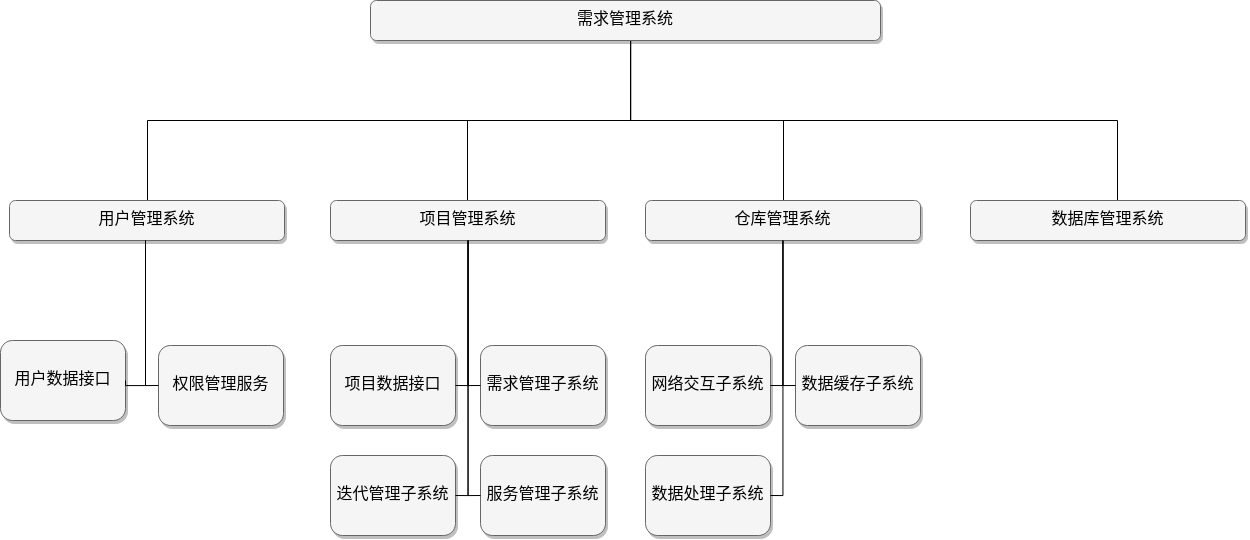

The diagram above was exported from draw.io. Its source (the exported page's mxGraphModel, read from the mxfile embedded in the PNG):
<mxGraphModel dx="2585" dy="1280" grid="1" gridSize="10" guides="1" tooltips="1" connect="1" arrows="1" fold="1" page="1" pageScale="1.5" pageWidth="1169" pageHeight="826" background="none" math="0" shadow="0">
  <root>
    <mxCell id="0" style=";html=1;" />
    <mxCell id="1" style=";html=1;" parent="0" />
    <mxCell id="8Qj14MMUi2vkMsFkyxXs-4" style="edgeStyle=orthogonalEdgeStyle;rounded=0;orthogonalLoop=1;jettySize=auto;html=1;strokeColor=default;endArrow=none;endFill=0;" edge="1" parent="1" source="303ed1de8c2c98b4-4" target="303ed1de8c2c98b4-7">
      <mxGeometry relative="1" as="geometry">
        <Array as="points">
          <mxPoint x="740" y="260" />
          <mxPoint x="257" y="260" />
        </Array>
      </mxGeometry>
    </mxCell>
    <mxCell id="8Qj14MMUi2vkMsFkyxXs-5" style="edgeStyle=orthogonalEdgeStyle;rounded=0;orthogonalLoop=1;jettySize=auto;html=1;exitX=0.5;exitY=1;exitDx=0;exitDy=0;endArrow=none;endFill=0;strokeColor=default;" edge="1" parent="1" source="303ed1de8c2c98b4-4" target="303ed1de8c2c98b4-5">
      <mxGeometry relative="1" as="geometry">
        <Array as="points">
          <mxPoint x="740" y="180" />
          <mxPoint x="740" y="260" />
          <mxPoint x="577" y="260" />
        </Array>
      </mxGeometry>
    </mxCell>
    <mxCell id="8Qj14MMUi2vkMsFkyxXs-6" style="edgeStyle=orthogonalEdgeStyle;rounded=0;orthogonalLoop=1;jettySize=auto;html=1;exitX=0.5;exitY=1;exitDx=0;exitDy=0;endArrow=none;endFill=0;strokeColor=default;" edge="1" parent="1" source="303ed1de8c2c98b4-4" target="303ed1de8c2c98b4-6">
      <mxGeometry relative="1" as="geometry">
        <Array as="points">
          <mxPoint x="740" y="180" />
          <mxPoint x="740" y="260" />
          <mxPoint x="893" y="260" />
        </Array>
      </mxGeometry>
    </mxCell>
    <mxCell id="8Qj14MMUi2vkMsFkyxXs-8" style="edgeStyle=orthogonalEdgeStyle;rounded=0;orthogonalLoop=1;jettySize=auto;html=1;endArrow=none;endFill=0;strokeColor=default;" edge="1" parent="1" source="303ed1de8c2c98b4-4" target="8Qj14MMUi2vkMsFkyxXs-7">
      <mxGeometry relative="1" as="geometry">
        <Array as="points">
          <mxPoint x="740" y="260" />
          <mxPoint x="1227" y="260" />
        </Array>
      </mxGeometry>
    </mxCell>
    <mxCell id="303ed1de8c2c98b4-4" value="需求管理系统" style="whiteSpace=wrap;html=1;rounded=1;shadow=1;strokeWidth=1;fontSize=16;align=center;fillColor=#f5f5f5;strokeColor=#666666;" parent="1" vertex="1">
      <mxGeometry x="480" y="140" width="510" height="40" as="geometry" />
    </mxCell>
    <mxCell id="303ed1de8c2c98b4-5" value="项目管理系统" style="whiteSpace=wrap;html=1;rounded=1;shadow=1;strokeWidth=1;fontSize=16;align=center;fillColor=#f5f5f5;strokeColor=#666666;" parent="1" vertex="1">
      <mxGeometry x="440" y="340" width="275" height="40" as="geometry" />
    </mxCell>
    <mxCell id="303ed1de8c2c98b4-6" value="仓库管理系统" style="whiteSpace=wrap;html=1;rounded=1;shadow=1;strokeWidth=1;fontSize=16;align=center;fillColor=#f5f5f5;strokeColor=#666666;" parent="1" vertex="1">
      <mxGeometry x="755" y="340" width="275" height="40" as="geometry" />
    </mxCell>
    <mxCell id="303ed1de8c2c98b4-7" value="用户管理系统" style="whiteSpace=wrap;html=1;rounded=1;shadow=1;strokeWidth=1;fontSize=16;align=center;fillColor=#f5f5f5;strokeColor=#666666;" parent="1" vertex="1">
      <mxGeometry x="119" y="340" width="275" height="40" as="geometry" />
    </mxCell>
    <mxCell id="303ed1de8c2c98b4-10" value="项目数据接口" style="whiteSpace=wrap;html=1;rounded=1;shadow=1;strokeWidth=1;fontSize=16;align=center;fillColor=#f5f5f5;strokeColor=#666666;" parent="1" vertex="1">
      <mxGeometry x="440" y="485" width="125" height="80" as="geometry" />
    </mxCell>
    <mxCell id="303ed1de8c2c98b4-12" value="需求管理子系统" style="whiteSpace=wrap;html=1;rounded=1;shadow=1;strokeWidth=1;fontSize=16;align=center;fillColor=#f5f5f5;strokeColor=#666666;" parent="1" vertex="1">
      <mxGeometry x="590" y="485" width="125" height="80" as="geometry" />
    </mxCell>
    <mxCell id="303ed1de8c2c98b4-13" value="网络交互子系统" style="whiteSpace=wrap;html=1;rounded=1;shadow=1;strokeWidth=1;fontSize=16;align=center;fillColor=#f5f5f5;strokeColor=#666666;" parent="1" vertex="1">
      <mxGeometry x="755" y="485" width="125" height="80" as="geometry" />
    </mxCell>
    <mxCell id="303ed1de8c2c98b4-14" value="数据缓存子系统" style="whiteSpace=wrap;html=1;rounded=1;shadow=1;strokeWidth=1;fontSize=16;align=center;fillColor=#f5f5f5;strokeColor=#666666;" parent="1" vertex="1">
      <mxGeometry x="905" y="485" width="125" height="80" as="geometry" />
    </mxCell>
    <mxCell id="303ed1de8c2c98b4-15" value="用户数据接口" style="whiteSpace=wrap;html=1;rounded=1;shadow=1;strokeWidth=1;fontSize=16;align=center;fillColor=#f5f5f5;strokeColor=#666666;" parent="1" vertex="1">
      <mxGeometry x="110" y="480" width="125" height="80" as="geometry" />
    </mxCell>
    <mxCell id="303ed1de8c2c98b4-16" value="权限管理服务" style="whiteSpace=wrap;html=1;rounded=1;shadow=1;strokeWidth=1;fontSize=16;align=center;fillColor=#f5f5f5;strokeColor=#666666;" parent="1" vertex="1">
      <mxGeometry x="268" y="485" width="125" height="80" as="geometry" />
    </mxCell>
    <mxCell id="303ed1de8c2c98b4-21" value="迭代管理子系统" style="whiteSpace=wrap;html=1;rounded=1;shadow=1;strokeWidth=1;fontSize=16;align=center;fillColor=#f5f5f5;strokeColor=#666666;" parent="1" vertex="1">
      <mxGeometry x="440" y="595" width="125" height="80" as="geometry" />
    </mxCell>
    <mxCell id="303ed1de8c2c98b4-22" value="服务管理子系统" style="whiteSpace=wrap;html=1;rounded=1;shadow=1;strokeWidth=1;fontSize=16;align=center;fillColor=#f5f5f5;strokeColor=#666666;" parent="1" vertex="1">
      <mxGeometry x="590" y="595" width="125" height="80" as="geometry" />
    </mxCell>
    <mxCell id="303ed1de8c2c98b4-23" value="数据处理子系统" style="whiteSpace=wrap;html=1;rounded=1;shadow=1;strokeWidth=1;fontSize=16;align=center;fillColor=#f5f5f5;strokeColor=#666666;" parent="1" vertex="1">
      <mxGeometry x="755" y="595" width="125" height="80" as="geometry" />
    </mxCell>
    <mxCell id="303ed1de8c2c98b4-85" style="edgeStyle=orthogonalEdgeStyle;html=1;startSize=6;endFill=0;endSize=6;strokeWidth=1;fontSize=16;rounded=0;entryX=1;entryY=0.5;endArrow=none;" parent="1" source="303ed1de8c2c98b4-5" target="303ed1de8c2c98b4-10" edge="1">
      <mxGeometry relative="1" as="geometry">
        <Array as="points">
          <mxPoint x="578" y="525" />
        </Array>
      </mxGeometry>
    </mxCell>
    <mxCell id="303ed1de8c2c98b4-86" style="edgeStyle=orthogonalEdgeStyle;html=1;startSize=6;endFill=0;endSize=6;strokeWidth=1;fontSize=16;rounded=0;entryX=1;entryY=0.5;endArrow=none;" parent="1" source="303ed1de8c2c98b4-5" target="303ed1de8c2c98b4-21" edge="1">
      <mxGeometry relative="1" as="geometry">
        <Array as="points">
          <mxPoint x="578" y="635" />
        </Array>
      </mxGeometry>
    </mxCell>
    <mxCell id="303ed1de8c2c98b4-89" style="edgeStyle=orthogonalEdgeStyle;html=1;startSize=6;endFill=0;endSize=6;strokeWidth=1;fontSize=16;rounded=0;entryX=0;entryY=0.5;endArrow=none;" parent="1" source="303ed1de8c2c98b4-5" target="303ed1de8c2c98b4-12" edge="1">
      <mxGeometry relative="1" as="geometry">
        <Array as="points">
          <mxPoint x="578" y="525" />
        </Array>
      </mxGeometry>
    </mxCell>
    <mxCell id="303ed1de8c2c98b4-90" style="edgeStyle=orthogonalEdgeStyle;html=1;startSize=6;endFill=0;endSize=6;strokeWidth=1;fontSize=16;rounded=0;entryX=0;entryY=0.5;endArrow=none;" parent="1" source="303ed1de8c2c98b4-5" target="303ed1de8c2c98b4-22" edge="1">
      <mxGeometry relative="1" as="geometry">
        <Array as="points">
          <mxPoint x="578" y="635" />
        </Array>
      </mxGeometry>
    </mxCell>
    <mxCell id="303ed1de8c2c98b4-92" style="edgeStyle=orthogonalEdgeStyle;html=1;startSize=6;endFill=0;endSize=6;strokeWidth=1;fontSize=16;rounded=0;endArrow=none;entryX=1;entryY=0.5;" parent="1" source="303ed1de8c2c98b4-6" target="303ed1de8c2c98b4-13" edge="1">
      <mxGeometry relative="1" as="geometry">
        <Array as="points">
          <mxPoint x="892" y="525" />
        </Array>
      </mxGeometry>
    </mxCell>
    <mxCell id="303ed1de8c2c98b4-93" style="edgeStyle=orthogonalEdgeStyle;html=1;startSize=6;endFill=0;endSize=6;strokeWidth=1;fontSize=16;rounded=0;endArrow=none;entryX=1;entryY=0.5;" parent="1" source="303ed1de8c2c98b4-6" target="303ed1de8c2c98b4-23" edge="1">
      <mxGeometry relative="1" as="geometry">
        <Array as="points">
          <mxPoint x="893" y="635" />
        </Array>
      </mxGeometry>
    </mxCell>
    <mxCell id="303ed1de8c2c98b4-96" style="edgeStyle=orthogonalEdgeStyle;html=1;startSize=6;endFill=0;endSize=6;strokeWidth=1;fontSize=16;rounded=0;endArrow=none;entryX=0;entryY=0.5;" parent="1" source="303ed1de8c2c98b4-6" target="303ed1de8c2c98b4-14" edge="1">
      <mxGeometry relative="1" as="geometry">
        <Array as="points">
          <mxPoint x="892" y="525" />
        </Array>
      </mxGeometry>
    </mxCell>
    <mxCell id="303ed1de8c2c98b4-99" style="edgeStyle=orthogonalEdgeStyle;html=1;startSize=6;endFill=0;endSize=6;strokeWidth=1;fontSize=16;rounded=0;endArrow=none;entryX=1;entryY=0.5;" parent="1" source="303ed1de8c2c98b4-7" target="303ed1de8c2c98b4-15" edge="1">
      <mxGeometry relative="1" as="geometry">
        <Array as="points">
          <mxPoint x="255" y="525" />
        </Array>
      </mxGeometry>
    </mxCell>
    <mxCell id="303ed1de8c2c98b4-101" style="edgeStyle=orthogonalEdgeStyle;html=1;startSize=6;endFill=0;endSize=6;strokeWidth=1;fontSize=16;rounded=0;endArrow=none;entryX=0;entryY=0.5;" parent="1" source="303ed1de8c2c98b4-7" target="303ed1de8c2c98b4-16" edge="1">
      <mxGeometry relative="1" as="geometry">
        <Array as="points">
          <mxPoint x="255" y="525" />
        </Array>
      </mxGeometry>
    </mxCell>
    <mxCell id="8Qj14MMUi2vkMsFkyxXs-7" value="数据库管理系统" style="whiteSpace=wrap;html=1;rounded=1;shadow=1;strokeWidth=1;fontSize=16;align=center;fillColor=#f5f5f5;strokeColor=#666666;" vertex="1" parent="1">
      <mxGeometry x="1080" y="340" width="275" height="40" as="geometry" />
    </mxCell>
  </root>
</mxGraphModel>